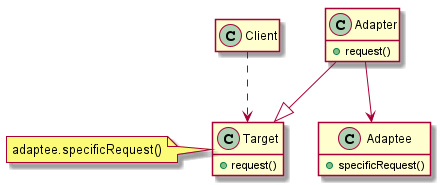

The diagram above was rendered by PlantUML. Its source (embedded in the PNG):
@startuml object_adapter_pattern

class Adaptee {
    +specificRequest()
}

class Adapter {
    +request()
}

class Target {
    +request()
}
note left: adaptee.specificRequest()

class Client

Adapter --> Adaptee
Adapter --|> Target
Client ..> Target

hide empty members

@enduml